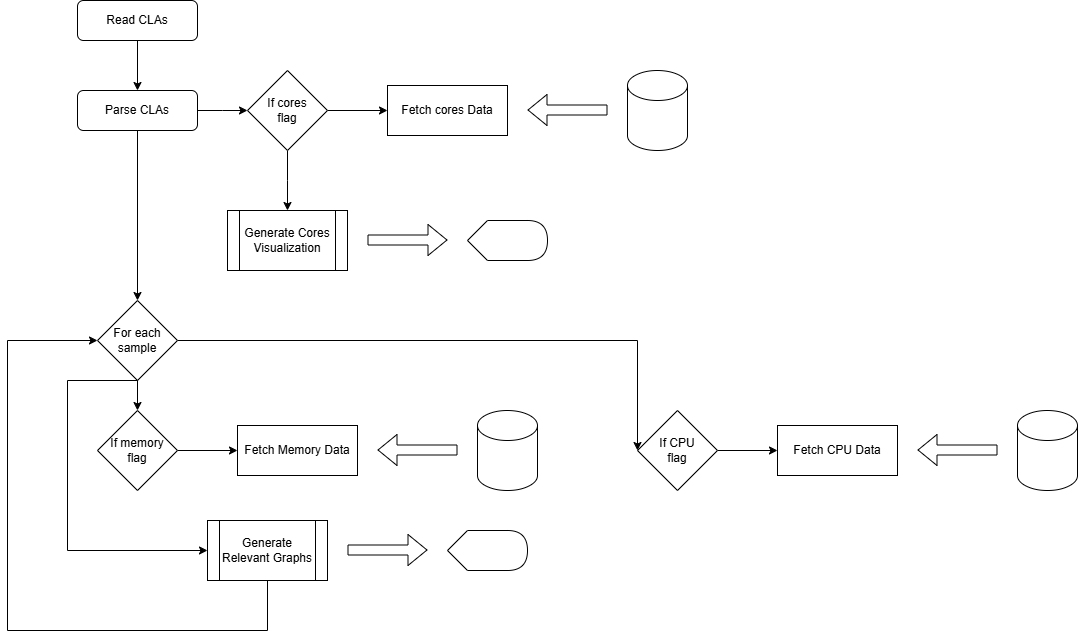

The diagram above was exported from draw.io. Its source (the exported page's mxGraphModel, read from the mxfile embedded in the PNG):
<mxGraphModel dx="1428" dy="743" grid="1" gridSize="10" guides="1" tooltips="1" connect="1" arrows="1" fold="1" page="1" pageScale="1" pageWidth="1169" pageHeight="1654" math="0" shadow="0">
  <root>
    <mxCell id="0" />
    <mxCell id="1" parent="0" />
    <mxCell id="Bo3ptnHnBKZX7BbPEZVG-1" style="edgeStyle=orthogonalEdgeStyle;rounded=0;orthogonalLoop=1;jettySize=auto;html=1;entryX=0.5;entryY=0;entryDx=0;entryDy=0;" edge="1" parent="1" source="Bo3ptnHnBKZX7BbPEZVG-2" target="Bo3ptnHnBKZX7BbPEZVG-31">
      <mxGeometry relative="1" as="geometry">
        <mxPoint x="210" y="420" as="targetPoint" />
      </mxGeometry>
    </mxCell>
    <mxCell id="Bo3ptnHnBKZX7BbPEZVG-51" style="edgeStyle=orthogonalEdgeStyle;rounded=0;orthogonalLoop=1;jettySize=auto;html=1;" edge="1" parent="1" source="Bo3ptnHnBKZX7BbPEZVG-2">
      <mxGeometry relative="1" as="geometry">
        <mxPoint x="320" y="350" as="targetPoint" />
      </mxGeometry>
    </mxCell>
    <mxCell id="Bo3ptnHnBKZX7BbPEZVG-2" value="Parse CLAs" style="rounded=1;whiteSpace=wrap;html=1;fontSize=12;glass=0;strokeWidth=1;shadow=0;" vertex="1" parent="1">
      <mxGeometry x="150" y="330" width="120" height="40" as="geometry" />
    </mxCell>
    <mxCell id="Bo3ptnHnBKZX7BbPEZVG-3" style="edgeStyle=orthogonalEdgeStyle;rounded=0;orthogonalLoop=1;jettySize=auto;html=1;" edge="1" parent="1" source="Bo3ptnHnBKZX7BbPEZVG-4" target="Bo3ptnHnBKZX7BbPEZVG-2">
      <mxGeometry relative="1" as="geometry" />
    </mxCell>
    <mxCell id="Bo3ptnHnBKZX7BbPEZVG-4" value="Read CLAs" style="rounded=1;whiteSpace=wrap;html=1;" vertex="1" parent="1">
      <mxGeometry x="150" y="240" width="120" height="40" as="geometry" />
    </mxCell>
    <mxCell id="Bo3ptnHnBKZX7BbPEZVG-29" value="" style="shape=display;whiteSpace=wrap;html=1;rotation=0;" vertex="1" parent="1">
      <mxGeometry x="520" y="770" width="80" height="40" as="geometry" />
    </mxCell>
    <mxCell id="Bo3ptnHnBKZX7BbPEZVG-30" style="edgeStyle=orthogonalEdgeStyle;rounded=0;orthogonalLoop=1;jettySize=auto;html=1;entryX=0;entryY=0.5;entryDx=0;entryDy=0;" edge="1" parent="1" source="Bo3ptnHnBKZX7BbPEZVG-31" target="Bo3ptnHnBKZX7BbPEZVG-50">
      <mxGeometry relative="1" as="geometry">
        <Array as="points">
          <mxPoint x="710" y="580" />
        </Array>
      </mxGeometry>
    </mxCell>
    <mxCell id="Bo3ptnHnBKZX7BbPEZVG-31" value="For each sample" style="rhombus;whiteSpace=wrap;html=1;" vertex="1" parent="1">
      <mxGeometry x="170" y="540" width="80" height="80" as="geometry" />
    </mxCell>
    <mxCell id="Bo3ptnHnBKZX7BbPEZVG-32" value="Fetch Memory Data" style="rounded=0;whiteSpace=wrap;html=1;" vertex="1" parent="1">
      <mxGeometry x="310" y="665" width="120" height="50" as="geometry" />
    </mxCell>
    <mxCell id="Bo3ptnHnBKZX7BbPEZVG-37" value="" style="shape=cylinder3;whiteSpace=wrap;html=1;boundedLbl=1;backgroundOutline=1;size=15;" vertex="1" parent="1">
      <mxGeometry x="550" y="650" width="60" height="80" as="geometry" />
    </mxCell>
    <mxCell id="Bo3ptnHnBKZX7BbPEZVG-38" value="" style="shape=flexArrow;endArrow=classic;html=1;rounded=0;" edge="1" parent="1">
      <mxGeometry width="50" height="50" relative="1" as="geometry">
        <mxPoint x="530" y="689.5" as="sourcePoint" />
        <mxPoint x="450" y="689.5" as="targetPoint" />
      </mxGeometry>
    </mxCell>
    <mxCell id="Bo3ptnHnBKZX7BbPEZVG-61" style="edgeStyle=orthogonalEdgeStyle;rounded=0;orthogonalLoop=1;jettySize=auto;html=1;entryX=0;entryY=0.5;entryDx=0;entryDy=0;" edge="1" parent="1" source="Bo3ptnHnBKZX7BbPEZVG-41" target="Bo3ptnHnBKZX7BbPEZVG-31">
      <mxGeometry relative="1" as="geometry">
        <mxPoint x="160" y="570" as="targetPoint" />
        <Array as="points">
          <mxPoint x="340" y="870" />
          <mxPoint x="80" y="870" />
          <mxPoint x="80" y="580" />
        </Array>
      </mxGeometry>
    </mxCell>
    <mxCell id="Bo3ptnHnBKZX7BbPEZVG-41" value="Generate Relevant Graphs" style="shape=process;whiteSpace=wrap;html=1;backgroundOutline=1;" vertex="1" parent="1">
      <mxGeometry x="280" y="760" width="120" height="60" as="geometry" />
    </mxCell>
    <mxCell id="Bo3ptnHnBKZX7BbPEZVG-42" value="" style="shape=flexArrow;endArrow=classic;html=1;rounded=0;" edge="1" parent="1">
      <mxGeometry width="50" height="50" relative="1" as="geometry">
        <mxPoint x="420" y="789.5" as="sourcePoint" />
        <mxPoint x="500" y="789.5" as="targetPoint" />
      </mxGeometry>
    </mxCell>
    <mxCell id="Bo3ptnHnBKZX7BbPEZVG-43" style="edgeStyle=orthogonalEdgeStyle;rounded=0;orthogonalLoop=1;jettySize=auto;html=1;entryX=0;entryY=0.5;entryDx=0;entryDy=0;" edge="1" parent="1" source="Bo3ptnHnBKZX7BbPEZVG-44" target="Bo3ptnHnBKZX7BbPEZVG-32">
      <mxGeometry relative="1" as="geometry" />
    </mxCell>
    <mxCell id="Bo3ptnHnBKZX7BbPEZVG-44" value="If memory&lt;div&gt;flag&lt;/div&gt;" style="rhombus;whiteSpace=wrap;html=1;" vertex="1" parent="1">
      <mxGeometry x="170" y="650" width="80" height="80" as="geometry" />
    </mxCell>
    <mxCell id="Bo3ptnHnBKZX7BbPEZVG-45" value="" style="endArrow=classic;html=1;rounded=0;exitX=0.5;exitY=1;exitDx=0;exitDy=0;entryX=0.5;entryY=0;entryDx=0;entryDy=0;" edge="1" parent="1" source="Bo3ptnHnBKZX7BbPEZVG-31" target="Bo3ptnHnBKZX7BbPEZVG-44">
      <mxGeometry width="50" height="50" relative="1" as="geometry">
        <mxPoint x="390" y="850" as="sourcePoint" />
        <mxPoint x="440" y="800" as="targetPoint" />
      </mxGeometry>
    </mxCell>
    <mxCell id="Bo3ptnHnBKZX7BbPEZVG-46" value="Fetch CPU Data" style="rounded=0;whiteSpace=wrap;html=1;" vertex="1" parent="1">
      <mxGeometry x="850" y="665" width="120" height="50" as="geometry" />
    </mxCell>
    <mxCell id="Bo3ptnHnBKZX7BbPEZVG-47" value="" style="shape=cylinder3;whiteSpace=wrap;html=1;boundedLbl=1;backgroundOutline=1;size=15;" vertex="1" parent="1">
      <mxGeometry x="1090" y="650" width="60" height="80" as="geometry" />
    </mxCell>
    <mxCell id="Bo3ptnHnBKZX7BbPEZVG-48" value="" style="shape=flexArrow;endArrow=classic;html=1;rounded=0;" edge="1" parent="1">
      <mxGeometry width="50" height="50" relative="1" as="geometry">
        <mxPoint x="1070" y="689.5" as="sourcePoint" />
        <mxPoint x="990" y="689.5" as="targetPoint" />
      </mxGeometry>
    </mxCell>
    <mxCell id="Bo3ptnHnBKZX7BbPEZVG-49" style="edgeStyle=orthogonalEdgeStyle;rounded=0;orthogonalLoop=1;jettySize=auto;html=1;entryX=0;entryY=0.5;entryDx=0;entryDy=0;" edge="1" parent="1" source="Bo3ptnHnBKZX7BbPEZVG-50" target="Bo3ptnHnBKZX7BbPEZVG-46">
      <mxGeometry relative="1" as="geometry" />
    </mxCell>
    <mxCell id="Bo3ptnHnBKZX7BbPEZVG-50" value="If CPU&lt;div&gt;flag&lt;/div&gt;" style="rhombus;whiteSpace=wrap;html=1;" vertex="1" parent="1">
      <mxGeometry x="710" y="650" width="80" height="80" as="geometry" />
    </mxCell>
    <mxCell id="Bo3ptnHnBKZX7BbPEZVG-52" value="Fetch cores Data" style="rounded=0;whiteSpace=wrap;html=1;" vertex="1" parent="1">
      <mxGeometry x="460" y="325" width="120" height="50" as="geometry" />
    </mxCell>
    <mxCell id="Bo3ptnHnBKZX7BbPEZVG-53" value="" style="shape=cylinder3;whiteSpace=wrap;html=1;boundedLbl=1;backgroundOutline=1;size=15;" vertex="1" parent="1">
      <mxGeometry x="700" y="310" width="60" height="80" as="geometry" />
    </mxCell>
    <mxCell id="Bo3ptnHnBKZX7BbPEZVG-54" value="" style="shape=flexArrow;endArrow=classic;html=1;rounded=0;" edge="1" parent="1">
      <mxGeometry width="50" height="50" relative="1" as="geometry">
        <mxPoint x="680" y="349.5" as="sourcePoint" />
        <mxPoint x="600" y="349.5" as="targetPoint" />
      </mxGeometry>
    </mxCell>
    <mxCell id="Bo3ptnHnBKZX7BbPEZVG-55" style="edgeStyle=orthogonalEdgeStyle;rounded=0;orthogonalLoop=1;jettySize=auto;html=1;entryX=0;entryY=0.5;entryDx=0;entryDy=0;" edge="1" parent="1" source="Bo3ptnHnBKZX7BbPEZVG-56" target="Bo3ptnHnBKZX7BbPEZVG-52">
      <mxGeometry relative="1" as="geometry" />
    </mxCell>
    <mxCell id="Bo3ptnHnBKZX7BbPEZVG-64" style="edgeStyle=orthogonalEdgeStyle;rounded=0;orthogonalLoop=1;jettySize=auto;html=1;" edge="1" parent="1" source="Bo3ptnHnBKZX7BbPEZVG-56">
      <mxGeometry relative="1" as="geometry">
        <mxPoint x="360" y="450" as="targetPoint" />
      </mxGeometry>
    </mxCell>
    <mxCell id="Bo3ptnHnBKZX7BbPEZVG-56" value="If cores&lt;div&gt;flag&lt;/div&gt;" style="rhombus;whiteSpace=wrap;html=1;" vertex="1" parent="1">
      <mxGeometry x="320" y="310" width="80" height="80" as="geometry" />
    </mxCell>
    <mxCell id="Bo3ptnHnBKZX7BbPEZVG-57" style="edgeStyle=orthogonalEdgeStyle;rounded=0;orthogonalLoop=1;jettySize=auto;html=1;exitX=0.5;exitY=1;exitDx=0;exitDy=0;" edge="1" parent="1" source="Bo3ptnHnBKZX7BbPEZVG-31" target="Bo3ptnHnBKZX7BbPEZVG-31">
      <mxGeometry relative="1" as="geometry" />
    </mxCell>
    <mxCell id="Bo3ptnHnBKZX7BbPEZVG-59" value="" style="endArrow=classic;html=1;rounded=0;entryX=0;entryY=0.5;entryDx=0;entryDy=0;" edge="1" parent="1" target="Bo3ptnHnBKZX7BbPEZVG-41">
      <mxGeometry width="50" height="50" relative="1" as="geometry">
        <mxPoint x="210" y="620" as="sourcePoint" />
        <mxPoint x="150" y="790" as="targetPoint" />
        <Array as="points">
          <mxPoint x="140" y="620" />
          <mxPoint x="140" y="790" />
        </Array>
      </mxGeometry>
    </mxCell>
    <mxCell id="Bo3ptnHnBKZX7BbPEZVG-65" value="" style="shape=display;whiteSpace=wrap;html=1;rotation=0;" vertex="1" parent="1">
      <mxGeometry x="540" y="460" width="80" height="40" as="geometry" />
    </mxCell>
    <mxCell id="Bo3ptnHnBKZX7BbPEZVG-66" value="Generate Cores Visualization" style="shape=process;whiteSpace=wrap;html=1;backgroundOutline=1;" vertex="1" parent="1">
      <mxGeometry x="300" y="450" width="120" height="60" as="geometry" />
    </mxCell>
    <mxCell id="Bo3ptnHnBKZX7BbPEZVG-67" value="" style="shape=flexArrow;endArrow=classic;html=1;rounded=0;" edge="1" parent="1">
      <mxGeometry width="50" height="50" relative="1" as="geometry">
        <mxPoint x="440" y="479.5" as="sourcePoint" />
        <mxPoint x="520" y="479.5" as="targetPoint" />
      </mxGeometry>
    </mxCell>
  </root>
</mxGraphModel>